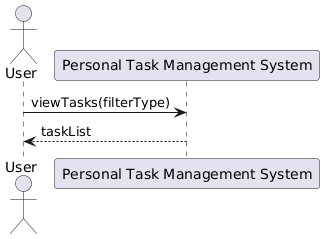

The diagram above was rendered by PlantUML. Its source (embedded in the PNG):
@startuml
actor User
participant "Personal Task Management System" as System

User -> System: viewTasks(filterType)
System --> User: taskList
@enduml